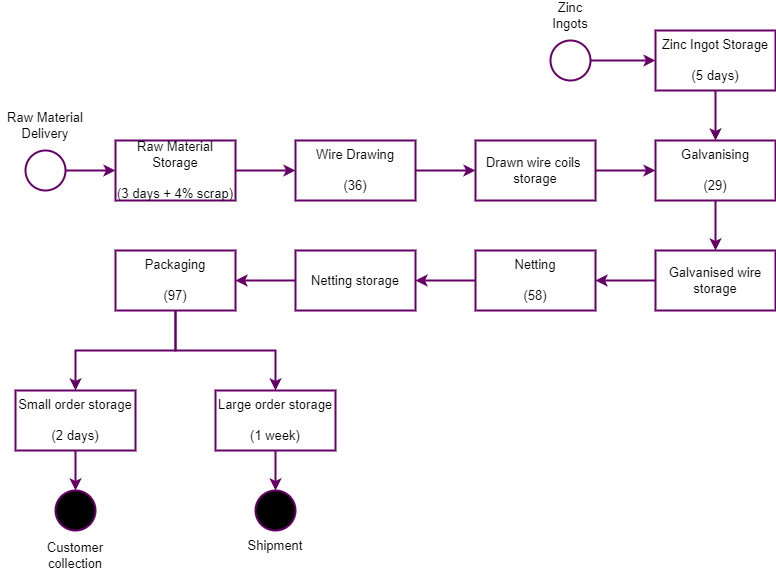

The diagram above was exported from draw.io. Its source (the exported page's mxGraphModel, read from the mxfile embedded in the PNG):
<mxGraphModel dx="1050" dy="621" grid="1" gridSize="10" guides="1" tooltips="1" connect="1" arrows="1" fold="1" page="1" pageScale="1" pageWidth="1654" pageHeight="2336" math="0" shadow="0">
  <root>
    <mxCell id="0" />
    <mxCell id="1" parent="0" />
    <mxCell id="cGy2n1fZvSlsj8nGcofe-18" style="edgeStyle=orthogonalEdgeStyle;rounded=0;orthogonalLoop=1;jettySize=auto;html=1;exitX=1;exitY=0.5;exitDx=0;exitDy=0;entryX=0;entryY=0.5;entryDx=0;entryDy=0;fontFamily=Arial;fontSize=13;strokeColor=#660066;strokeWidth=2;" parent="1" source="cGy2n1fZvSlsj8nGcofe-1" target="cGy2n1fZvSlsj8nGcofe-4" edge="1">
      <mxGeometry relative="1" as="geometry" />
    </mxCell>
    <mxCell id="cGy2n1fZvSlsj8nGcofe-1" value="Raw Material Storage&lt;br style=&quot;font-size: 13px;&quot;&gt;&lt;br style=&quot;font-size: 13px;&quot;&gt;(3 days + 4% scrap)" style="rounded=0;whiteSpace=wrap;html=1;fontFamily=Arial;fontSize=13;strokeColor=#660066;strokeWidth=2;" parent="1" vertex="1">
      <mxGeometry x="235" y="330" width="120" height="60" as="geometry" />
    </mxCell>
    <mxCell id="cGy2n1fZvSlsj8nGcofe-17" style="edgeStyle=orthogonalEdgeStyle;rounded=0;orthogonalLoop=1;jettySize=auto;html=1;exitX=1;exitY=0.5;exitDx=0;exitDy=0;entryX=0;entryY=0.5;entryDx=0;entryDy=0;fontFamily=Arial;fontSize=13;strokeColor=#660066;strokeWidth=2;" parent="1" source="cGy2n1fZvSlsj8nGcofe-2" target="cGy2n1fZvSlsj8nGcofe-1" edge="1">
      <mxGeometry relative="1" as="geometry" />
    </mxCell>
    <mxCell id="cGy2n1fZvSlsj8nGcofe-2" value="" style="ellipse;whiteSpace=wrap;html=1;aspect=fixed;fontFamily=Arial;fontSize=13;strokeColor=#660066;strokeWidth=2;" parent="1" vertex="1">
      <mxGeometry x="145" y="340" width="40" height="40" as="geometry" />
    </mxCell>
    <mxCell id="cGy2n1fZvSlsj8nGcofe-3" value="Raw Material&lt;br style=&quot;font-size: 13px;&quot;&gt;Delivery" style="text;html=1;align=center;verticalAlign=middle;whiteSpace=wrap;rounded=0;fontFamily=Arial;fontSize=13;" parent="1" vertex="1">
      <mxGeometry x="120" y="300" width="90" height="30" as="geometry" />
    </mxCell>
    <mxCell id="cGy2n1fZvSlsj8nGcofe-19" style="edgeStyle=orthogonalEdgeStyle;rounded=0;orthogonalLoop=1;jettySize=auto;html=1;exitX=1;exitY=0.5;exitDx=0;exitDy=0;entryX=0;entryY=0.5;entryDx=0;entryDy=0;fontFamily=Arial;fontSize=13;strokeColor=#660066;strokeWidth=2;" parent="1" source="cGy2n1fZvSlsj8nGcofe-4" target="cGy2n1fZvSlsj8nGcofe-5" edge="1">
      <mxGeometry relative="1" as="geometry" />
    </mxCell>
    <mxCell id="cGy2n1fZvSlsj8nGcofe-4" value="Wire Drawing&lt;br style=&quot;font-size: 13px;&quot;&gt;&lt;br style=&quot;font-size: 13px;&quot;&gt;(36)" style="rounded=0;whiteSpace=wrap;html=1;fontFamily=Arial;fontSize=13;strokeColor=#660066;strokeWidth=2;" parent="1" vertex="1">
      <mxGeometry x="415" y="330" width="120" height="60" as="geometry" />
    </mxCell>
    <mxCell id="cGy2n1fZvSlsj8nGcofe-20" style="edgeStyle=orthogonalEdgeStyle;rounded=0;orthogonalLoop=1;jettySize=auto;html=1;exitX=1;exitY=0.5;exitDx=0;exitDy=0;fontFamily=Arial;fontSize=13;strokeColor=#660066;strokeWidth=2;" parent="1" source="cGy2n1fZvSlsj8nGcofe-5" target="cGy2n1fZvSlsj8nGcofe-6" edge="1">
      <mxGeometry relative="1" as="geometry" />
    </mxCell>
    <mxCell id="cGy2n1fZvSlsj8nGcofe-5" value="Drawn wire coils&amp;nbsp;&lt;br style=&quot;font-size: 13px;&quot;&gt;storage" style="rounded=0;whiteSpace=wrap;html=1;fontFamily=Arial;fontSize=13;strokeColor=#660066;strokeWidth=2;" parent="1" vertex="1">
      <mxGeometry x="595" y="330" width="120" height="60" as="geometry" />
    </mxCell>
    <mxCell id="cGy2n1fZvSlsj8nGcofe-21" style="edgeStyle=orthogonalEdgeStyle;rounded=0;orthogonalLoop=1;jettySize=auto;html=1;exitX=0.5;exitY=1;exitDx=0;exitDy=0;fontFamily=Arial;fontSize=13;strokeColor=#660066;strokeWidth=2;" parent="1" source="cGy2n1fZvSlsj8nGcofe-6" target="cGy2n1fZvSlsj8nGcofe-7" edge="1">
      <mxGeometry relative="1" as="geometry" />
    </mxCell>
    <mxCell id="cGy2n1fZvSlsj8nGcofe-6" value="Galvanising&lt;br style=&quot;font-size: 13px;&quot;&gt;&lt;br style=&quot;font-size: 13px;&quot;&gt;(29)" style="rounded=0;whiteSpace=wrap;html=1;fontFamily=Arial;fontSize=13;strokeColor=#660066;strokeWidth=2;" parent="1" vertex="1">
      <mxGeometry x="775" y="330" width="120" height="60" as="geometry" />
    </mxCell>
    <mxCell id="cGy2n1fZvSlsj8nGcofe-22" style="edgeStyle=orthogonalEdgeStyle;rounded=0;orthogonalLoop=1;jettySize=auto;html=1;exitX=0;exitY=0.5;exitDx=0;exitDy=0;fontFamily=Arial;fontSize=13;strokeColor=#660066;strokeWidth=2;" parent="1" source="cGy2n1fZvSlsj8nGcofe-7" target="cGy2n1fZvSlsj8nGcofe-8" edge="1">
      <mxGeometry relative="1" as="geometry" />
    </mxCell>
    <mxCell id="cGy2n1fZvSlsj8nGcofe-7" value="Galvanised wire storage" style="rounded=0;whiteSpace=wrap;html=1;fontFamily=Arial;fontSize=13;strokeColor=#660066;strokeWidth=2;" parent="1" vertex="1">
      <mxGeometry x="775" y="440" width="120" height="60" as="geometry" />
    </mxCell>
    <mxCell id="cGy2n1fZvSlsj8nGcofe-23" style="edgeStyle=orthogonalEdgeStyle;rounded=0;orthogonalLoop=1;jettySize=auto;html=1;exitX=0;exitY=0.5;exitDx=0;exitDy=0;entryX=1;entryY=0.5;entryDx=0;entryDy=0;fontFamily=Arial;fontSize=13;strokeColor=#660066;strokeWidth=2;" parent="1" source="cGy2n1fZvSlsj8nGcofe-8" target="cGy2n1fZvSlsj8nGcofe-9" edge="1">
      <mxGeometry relative="1" as="geometry" />
    </mxCell>
    <mxCell id="cGy2n1fZvSlsj8nGcofe-8" value="Netting&lt;br style=&quot;font-size: 13px;&quot;&gt;&lt;br style=&quot;font-size: 13px;&quot;&gt;(58)" style="rounded=0;whiteSpace=wrap;html=1;fontFamily=Arial;fontSize=13;strokeColor=#660066;strokeWidth=2;" parent="1" vertex="1">
      <mxGeometry x="595" y="440" width="120" height="60" as="geometry" />
    </mxCell>
    <mxCell id="cGy2n1fZvSlsj8nGcofe-24" style="edgeStyle=orthogonalEdgeStyle;rounded=0;orthogonalLoop=1;jettySize=auto;html=1;exitX=0;exitY=0.5;exitDx=0;exitDy=0;entryX=1;entryY=0.5;entryDx=0;entryDy=0;fontFamily=Arial;fontSize=13;strokeColor=#660066;strokeWidth=2;" parent="1" source="cGy2n1fZvSlsj8nGcofe-9" target="cGy2n1fZvSlsj8nGcofe-10" edge="1">
      <mxGeometry relative="1" as="geometry" />
    </mxCell>
    <mxCell id="cGy2n1fZvSlsj8nGcofe-9" value="Netting storage" style="rounded=0;whiteSpace=wrap;html=1;fontFamily=Arial;fontSize=13;strokeColor=#660066;strokeWidth=2;" parent="1" vertex="1">
      <mxGeometry x="415" y="440" width="120" height="60" as="geometry" />
    </mxCell>
    <mxCell id="cGy2n1fZvSlsj8nGcofe-25" style="edgeStyle=orthogonalEdgeStyle;rounded=0;orthogonalLoop=1;jettySize=auto;html=1;exitX=0.5;exitY=1;exitDx=0;exitDy=0;fontFamily=Arial;fontSize=13;strokeWidth=2;strokeColor=#660066;" parent="1" source="cGy2n1fZvSlsj8nGcofe-10" target="cGy2n1fZvSlsj8nGcofe-11" edge="1">
      <mxGeometry relative="1" as="geometry" />
    </mxCell>
    <mxCell id="cGy2n1fZvSlsj8nGcofe-26" style="edgeStyle=orthogonalEdgeStyle;rounded=0;orthogonalLoop=1;jettySize=auto;html=1;exitX=0.5;exitY=1;exitDx=0;exitDy=0;entryX=0.5;entryY=0;entryDx=0;entryDy=0;fontFamily=Arial;fontSize=13;strokeColor=#660066;strokeWidth=2;" parent="1" source="cGy2n1fZvSlsj8nGcofe-10" target="cGy2n1fZvSlsj8nGcofe-12" edge="1">
      <mxGeometry relative="1" as="geometry" />
    </mxCell>
    <mxCell id="cGy2n1fZvSlsj8nGcofe-10" value="Packaging&lt;br style=&quot;font-size: 13px;&quot;&gt;&lt;br style=&quot;font-size: 13px;&quot;&gt;(97)" style="rounded=0;whiteSpace=wrap;html=1;fontFamily=Arial;fontSize=13;strokeColor=#660066;strokeWidth=2;" parent="1" vertex="1">
      <mxGeometry x="235" y="440" width="120" height="60" as="geometry" />
    </mxCell>
    <mxCell id="cGy2n1fZvSlsj8nGcofe-27" style="edgeStyle=orthogonalEdgeStyle;rounded=0;orthogonalLoop=1;jettySize=auto;html=1;exitX=0.5;exitY=1;exitDx=0;exitDy=0;entryX=0.5;entryY=0;entryDx=0;entryDy=0;fontFamily=Arial;fontSize=13;strokeColor=#660066;strokeWidth=2;" parent="1" source="cGy2n1fZvSlsj8nGcofe-11" target="cGy2n1fZvSlsj8nGcofe-13" edge="1">
      <mxGeometry relative="1" as="geometry" />
    </mxCell>
    <mxCell id="cGy2n1fZvSlsj8nGcofe-11" value="Small order storage&lt;br style=&quot;font-size: 13px;&quot;&gt;&lt;br style=&quot;font-size: 13px;&quot;&gt;(2 days)" style="rounded=0;whiteSpace=wrap;html=1;fontFamily=Arial;fontSize=13;strokeColor=#660066;strokeWidth=2;" parent="1" vertex="1">
      <mxGeometry x="135" y="580" width="120" height="60" as="geometry" />
    </mxCell>
    <mxCell id="cGy2n1fZvSlsj8nGcofe-28" style="edgeStyle=orthogonalEdgeStyle;rounded=0;orthogonalLoop=1;jettySize=auto;html=1;exitX=0.5;exitY=1;exitDx=0;exitDy=0;entryX=0.5;entryY=0;entryDx=0;entryDy=0;fontFamily=Arial;fontSize=13;strokeColor=#660066;strokeWidth=2;" parent="1" source="cGy2n1fZvSlsj8nGcofe-12" target="cGy2n1fZvSlsj8nGcofe-14" edge="1">
      <mxGeometry relative="1" as="geometry" />
    </mxCell>
    <mxCell id="cGy2n1fZvSlsj8nGcofe-12" value="Large order storage&lt;br style=&quot;font-size: 13px;&quot;&gt;&lt;br style=&quot;font-size: 13px;&quot;&gt;(1 week)" style="rounded=0;whiteSpace=wrap;html=1;fontFamily=Arial;fontSize=13;strokeColor=#660066;strokeWidth=2;" parent="1" vertex="1">
      <mxGeometry x="335" y="580" width="120" height="60" as="geometry" />
    </mxCell>
    <mxCell id="cGy2n1fZvSlsj8nGcofe-13" value="" style="ellipse;whiteSpace=wrap;html=1;aspect=fixed;fillColor=#000000;fontFamily=Arial;fontSize=13;strokeColor=#660066;strokeWidth=2;" parent="1" vertex="1">
      <mxGeometry x="175" y="680" width="40" height="40" as="geometry" />
    </mxCell>
    <mxCell id="cGy2n1fZvSlsj8nGcofe-14" value="" style="ellipse;whiteSpace=wrap;html=1;aspect=fixed;strokeColor=#660066;fillColor=#000000;fontFamily=Arial;fontSize=13;strokeWidth=2;" parent="1" vertex="1">
      <mxGeometry x="375" y="680" width="40" height="40" as="geometry" />
    </mxCell>
    <mxCell id="cGy2n1fZvSlsj8nGcofe-15" value="Customer collection" style="text;html=1;align=center;verticalAlign=middle;whiteSpace=wrap;rounded=0;fontFamily=Arial;fontSize=13;" parent="1" vertex="1">
      <mxGeometry x="165" y="730" width="60" height="30" as="geometry" />
    </mxCell>
    <mxCell id="cGy2n1fZvSlsj8nGcofe-16" value="Shipment" style="text;html=1;align=center;verticalAlign=middle;whiteSpace=wrap;rounded=0;fontFamily=Arial;fontSize=13;" parent="1" vertex="1">
      <mxGeometry x="365" y="720" width="60" height="30" as="geometry" />
    </mxCell>
    <mxCell id="5701d03yB4cSRpYhqbz4-2" style="edgeStyle=orthogonalEdgeStyle;rounded=0;orthogonalLoop=1;jettySize=auto;html=1;exitX=1;exitY=0.5;exitDx=0;exitDy=0;entryX=0;entryY=0.5;entryDx=0;entryDy=0;fontFamily=Arial;fontSize=13;strokeColor=#660066;strokeWidth=2;" parent="1" source="cGy2n1fZvSlsj8nGcofe-29" target="5701d03yB4cSRpYhqbz4-1" edge="1">
      <mxGeometry relative="1" as="geometry" />
    </mxCell>
    <mxCell id="cGy2n1fZvSlsj8nGcofe-29" value="" style="ellipse;whiteSpace=wrap;html=1;aspect=fixed;fontFamily=Arial;fontSize=13;strokeColor=#660066;strokeWidth=2;" parent="1" vertex="1">
      <mxGeometry x="670" y="230" width="40" height="40" as="geometry" />
    </mxCell>
    <mxCell id="cGy2n1fZvSlsj8nGcofe-30" value="Zinc Ingots" style="text;html=1;align=center;verticalAlign=middle;whiteSpace=wrap;rounded=0;fontFamily=Arial;fontSize=13;" parent="1" vertex="1">
      <mxGeometry x="660" y="190" width="60" height="30" as="geometry" />
    </mxCell>
    <mxCell id="5701d03yB4cSRpYhqbz4-3" style="edgeStyle=orthogonalEdgeStyle;rounded=0;orthogonalLoop=1;jettySize=auto;html=1;exitX=0.5;exitY=1;exitDx=0;exitDy=0;entryX=0.5;entryY=0;entryDx=0;entryDy=0;fontFamily=Arial;fontSize=13;strokeColor=#660066;strokeWidth=2;" parent="1" source="5701d03yB4cSRpYhqbz4-1" target="cGy2n1fZvSlsj8nGcofe-6" edge="1">
      <mxGeometry relative="1" as="geometry" />
    </mxCell>
    <mxCell id="5701d03yB4cSRpYhqbz4-1" value="Zinc Ingot Storage&lt;br style=&quot;font-size: 13px;&quot;&gt;&lt;br style=&quot;font-size: 13px;&quot;&gt;(5 days)" style="rounded=0;whiteSpace=wrap;html=1;fontFamily=Arial;fontSize=13;strokeColor=#660066;strokeWidth=2;" parent="1" vertex="1">
      <mxGeometry x="775" y="220" width="120" height="60" as="geometry" />
    </mxCell>
  </root>
</mxGraphModel>